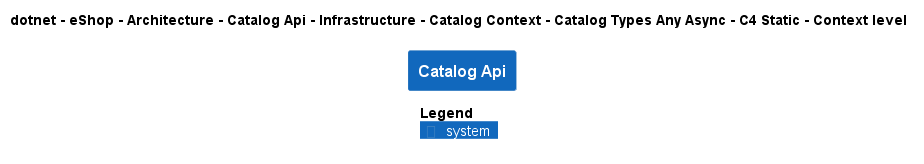

The diagram above was rendered by PlantUML. Its source (embedded in the PNG):
@startuml
!pragma layout smetana
!include ..\..\..\..\..\..\..\..\..\..\..\.c4s\C4_Context.puml

AddElementTag("c4interflow:lifecycle:new", $bgColor=green, $fontColor=#ffffff, $borderColor=green, $shadowing="False")
AddElementTag("c4interflow:lifecycle:changed", $bgColor=orange, $fontColor=#ffffff, $borderColor=orange, $shadowing="False")
AddElementTag("c4interflow:lifecycle:removed", $bgColor=red, $fontColor=#ffffff, $borderColor=red, $shadowing="False")

AddRelTag("c4interflow:lifecycle:new", $textColor=green, $lineColor=green)
AddRelTag("c4interflow:lifecycle:changed", $textColor=orange, $lineColor=orange)
AddRelTag("c4interflow:lifecycle:removed", $textColor=red, $lineColor=red)

SHOW_PERSON_PORTRAIT()
LAYOUT_TOP_DOWN()

skinparam linetype polyline

title dotnet - eShop - Architecture - Catalog Api - Infrastructure - Catalog Context - Catalog Types Any Async - C4 Static - Context level

System(dotnet.eShop.Architecture.SoftwareSystems.CatalogApi, "Catalog Api", "")



SHOW_LEGEND()
@enduml